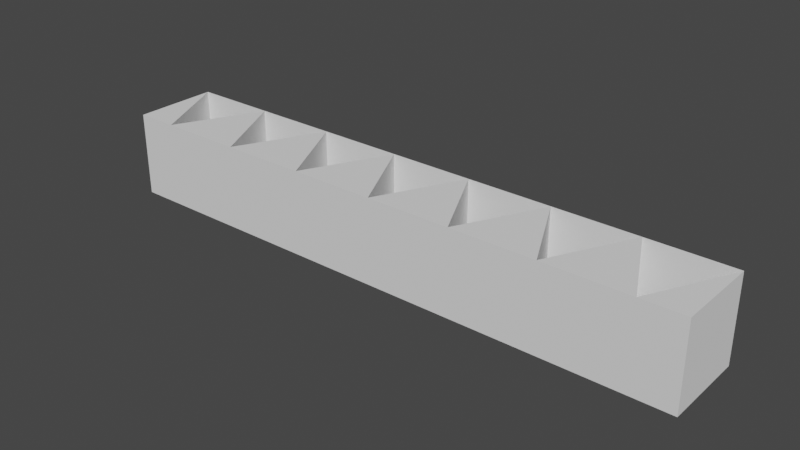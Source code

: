 # Source: AOE_Line_Indicator.blend  (saved by Blender 3.4.6; exported with 4.5.12 LTS)
import bpy
from mathutils import Matrix  # noqa: F401  (used for matrix-valued properties, if any)

bpy.ops.wm.read_factory_settings(use_empty=True)
scene = bpy.context.scene
scene.name = 'Scene'

# ---- collections
col_collection = bpy.data.collections.new('Collection'); scene.collection.children.link(col_collection)
col_cutters = bpy.data.collections.new('Cutters'); col_collection.children.link(col_cutters)
col_cutters.hide_render = True

# ---- node groups
ng_auto_smooth = bpy.data.node_groups.new('Auto Smooth', 'GeometryNodeTree')
_s = ng_auto_smooth.interface.new_socket(name='Geometry', in_out='OUTPUT', socket_type='NodeSocketGeometry')
_s = ng_auto_smooth.interface.new_socket(name='Geometry', in_out='INPUT', socket_type='NodeSocketGeometry')
_s = ng_auto_smooth.interface.new_socket(name='Angle', in_out='INPUT', socket_type='NodeSocketFloat')
_s.subtype = 'ANGLE'
_s.min_value = 0.0
_s.max_value = 3.142
ng_auto_smooth.is_modifier = True
_N = ng_auto_smooth.nodes; _L = ng_auto_smooth.links
n0 = _N.new('NodeGroupOutput'); n0.name = 'Group Output'; n0.location = (480, -100)
n1 = _N.new('NodeGroupInput'); n1.name = 'Group Input'; n1.location = (-420, -300)
n2 = _N.new('NodeGroupInput'); n2.name = 'Group Input.001'; n2.location = (-60, -100)
n3 = _N.new('GeometryNodeSetShadeSmooth'); n3.name = 'Set Shade Smooth'; n3.location = (120, -100)
n3.domain = 'EDGE'
n4 = _N.new('GeometryNodeSetShadeSmooth'); n4.name = 'Set Shade Smooth.001'; n4.location = (300, -100)
n5 = _N.new('GeometryNodeInputMeshEdgeAngle'); n5.name = 'Edge Angle'; n5.location = (-420, -220)
n6 = _N.new('GeometryNodeInputEdgeSmooth'); n6.name = 'Is Edge Smooth'; n6.location = (-60, -160)
n7 = _N.new('GeometryNodeInputShadeSmooth'); n7.name = 'Is Face Smooth'; n7.location = (-240, -340)
n8 = _N.new('FunctionNodeBooleanMath'); n8.name = 'Boolean Math'; n8.location = (-60, -220)
n9 = _N.new('FunctionNodeCompare'); n9.name = 'Compare'; n9.location = (-240, -180)
n9.operation = 'LESS_EQUAL'
_L.new(n5.outputs[0], n9.inputs[0])
_L.new(n4.outputs[0], n0.inputs[0])
_L.new(n1.outputs[1], n9.inputs[1])
_L.new(n9.outputs[0], n8.inputs[0])
_L.new(n7.outputs[0], n8.inputs[1])
_L.new(n2.outputs[0], n3.inputs[0])
_L.new(n6.outputs[0], n3.inputs[1])
_L.new(n3.outputs[0], n4.inputs[0])
_L.new(n8.outputs[0], n3.inputs[2])
n0.is_active_output = True

# ---- world
world_world = bpy.data.worlds.new('World'); scene.world = world_world
world_world.use_nodes = True; world_world.node_tree.nodes.clear()
_N = world_world.node_tree.nodes; _L = world_world.node_tree.links
n0 = _N.new('ShaderNodeOutputWorld'); n0.name = 'World Output'; n0.location = (300, 300)
n1 = _N.new('ShaderNodeBackground'); n1.name = 'Background'; n1.location = (10, 300)
n1.inputs[0].default_value = (0.05088, 0.05088, 0.05088, 1.0)
_L.new(n1.outputs[0], n0.inputs[0])
n0.is_active_output = True
world_world.color = (0.05088, 0.05088, 0.05088)
world_world.use_sun_shadow = False
world_world.sun_shadow_jitter_overblur = 0.0

# ---- meshes
me_cube_002 = bpy.data.meshes.new('Cube.002')
me_cube_002.from_pydata([(-1.0, -1.0, -1.0), (-1.0, -1.0, 1.0), (-1.0, 1.0, -1.0), (-1.0, 1.0, 1.0), (1.0, -1.0, -1.0), (1.0, -1.0, 1.0), (1.0, 1.0, -1.0), (1.0, 1.0, 1.0), (-0.9944, 0.9944, 1.0), (-0.9944, 0.9944, -1.0), (1.0, 0.992, 1.0), (-0.003417, -0.9989, 1.0), (-0.003417, -0.9989, -1.0), (1.0, 0.9989, -1.0), (1.0, 0.9989, 1.0), (1.0, 0.992, -1.0), (1.0, -1.0, -1.0), (1.0, -1.0, 1.0), (1.0, 1.0, -1.0), (1.0, 1.0, 1.0), (3.0, -1.0, -1.0), (3.0, -1.0, 1.0), (3.0, 1.0, -1.0), (3.0, 1.0, 1.0), (1.006, 0.9944, 1.0), (1.006, 0.9944, -1.0), (3.0, 0.992, 1.0), (1.997, -0.9989, 1.0), (1.997, -0.9989, -1.0), (3.0, 0.9989, -1.0), (3.0, 0.9989, 1.0), (3.0, 0.992, -1.0), (3.0, -1.0, -1.0), (3.0, -1.0, 1.0), (3.0, 1.0, -1.0), (3.0, 1.0, 1.0), (5.0, -1.0, -1.0), (5.0, -1.0, 1.0), (5.0, 1.0, -1.0), (5.0, 1.0, 1.0), (3.006, 0.9944, 1.0), (3.006, 0.9944, -1.0), (5.0, 0.992, 1.0), (3.997, -0.9989, 1.0), (3.997, -0.9989, -1.0), (5.0, 0.9989, -1.0), (5.0, 0.9989, 1.0), (5.0, 0.992, -1.0), (5.0, -1.0, -1.0), (5.0, -1.0, 1.0), (5.0, 1.0, -1.0), (5.0, 1.0, 1.0), (7.0, -1.0, -1.0), (7.0, -1.0, 1.0), (7.0, 1.0, -1.0), (7.0, 1.0, 1.0), (5.006, 0.9944, 1.0), (5.006, 0.9944, -1.0), (7.0, 0.992, 1.0), (5.997, -0.9989, 1.0), (5.997, -0.9989, -1.0), (7.0, 0.9989, -1.0), (7.0, 0.9989, 1.0), (7.0, 0.992, -1.0), (7.0, -1.0, -1.0), (7.0, -1.0, 1.0), (7.0, 1.0, -1.0), (7.0, 1.0, 1.0), (9.0, -1.0, -1.0), (9.0, -1.0, 1.0), (9.0, 1.0, -1.0), (9.0, 1.0, 1.0), (7.006, 0.9944, 1.0), (7.006, 0.9944, -1.0), (9.0, 0.992, 1.0), (7.997, -0.9989, 1.0), (7.997, -0.9989, -1.0), (9.0, 0.9989, -1.0), (9.0, 0.9989, 1.0), (9.0, 0.992, -1.0), (9.0, -1.0, -1.0), (9.0, -1.0, 1.0), (9.0, 1.0, -1.0), (9.0, 1.0, 1.0), (11.0, -1.0, -1.0), (11.0, -1.0, 1.0), (11.0, 1.0, -1.0), (11.0, 1.0, 1.0), (9.006, 0.9944, 1.0), (9.006, 0.9944, -1.0), (11.0, 0.992, 1.0), (9.997, -0.9989, 1.0), (9.997, -0.9989, -1.0), (11.0, 0.9989, -1.0), (11.0, 0.9989, 1.0), (11.0, 0.992, -1.0), (11.0, -1.0, -1.0), (11.0, -1.0, 1.0), (11.0, 1.0, -1.0), (11.0, 1.0, 1.0), (13.0, -1.0, -1.0), (13.0, -1.0, 1.0), (13.0, 1.0, -1.0), (13.0, 1.0, 1.0), (11.01, 0.9944, 1.0), (11.01, 0.9944, -1.0), (13.0, 0.992, 1.0), (12.0, -0.9989, 1.0), (12.0, -0.9989, -1.0), (13.0, 0.9989, -1.0), (13.0, 0.9989, 1.0), (13.0, 0.992, -1.0)], [], [(0, 1, 3, 2), (2, 3, 7, 6), (6, 7, 14, 13), (4, 5, 1, 0), (2, 6, 13, 9, 12, 15, 4, 0), (7, 3, 1, 5, 10, 11, 8, 14), (8, 9, 13, 14), (15, 10, 5, 4), (11, 12, 9, 8), (12, 11, 10, 15), (16, 17, 19, 18), (18, 19, 23, 22), (22, 23, 30, 29), (20, 21, 17, 16), (18, 22, 29, 25, 28, 31, 20, 16), (23, 19, 17, 21, 26, 27, 24, 30), (24, 25, 29, 30), (31, 26, 21, 20), (27, 28, 25, 24), (28, 27, 26, 31), (32, 33, 35, 34), (34, 35, 39, 38), (38, 39, 46, 45), (36, 37, 33, 32), (34, 38, 45, 41, 44, 47, 36, 32), (39, 35, 33, 37, 42, 43, 40, 46), (40, 41, 45, 46), (47, 42, 37, 36), (43, 44, 41, 40), (44, 43, 42, 47), (48, 49, 51, 50), (50, 51, 55, 54), (54, 55, 62, 61), (52, 53, 49, 48), (50, 54, 61, 57, 60, 63, 52, 48), (55, 51, 49, 53, 58, 59, 56, 62), (56, 57, 61, 62), (63, 58, 53, 52), (59, 60, 57, 56), (60, 59, 58, 63), (64, 65, 67, 66), (66, 67, 71, 70), (70, 71, 78, 77), (68, 69, 65, 64), (66, 70, 77, 73, 76, 79, 68, 64), (71, 67, 65, 69, 74, 75, 72, 78), (72, 73, 77, 78), (79, 74, 69, 68), (75, 76, 73, 72), (76, 75, 74, 79), (80, 81, 83, 82), (82, 83, 87, 86), (86, 87, 94, 93), (84, 85, 81, 80), (82, 86, 93, 89, 92, 95, 84, 80), (87, 83, 81, 85, 90, 91, 88, 94), (88, 89, 93, 94), (95, 90, 85, 84), (91, 92, 89, 88), (92, 91, 90, 95), (96, 97, 99, 98), (98, 99, 103, 102), (102, 103, 110, 109), (100, 101, 97, 96), (98, 102, 109, 105, 108, 111, 100, 96), (103, 99, 97, 101, 106, 107, 104, 110), (104, 105, 109, 110), (111, 106, 101, 100), (107, 108, 105, 104), (108, 107, 106, 111)])
me_cube_002.polygons.foreach_set('use_smooth', [0, 0, 0, 0, 0, 0, 1, 0, 1, 1, 0, 0, 0, 0, 0, 0, 1, 0, 1, 1, 0, 0, 0, 0, 0, 0, 1, 0, 1, 1, 0, 0, 0, 0, 0, 0, 1, 0, 1, 1, 0, 0, 0, 0, 0, 0, 1, 0, 1, 1, 0, 0, 0, 0, 0, 0, 1, 0, 1, 1, 0, 0, 0, 0, 0, 0, 1, 0, 1, 1])
_uv = me_cube_002.uv_layers.new(name='UVMap')
_uv.uv.foreach_set('vector', [0.375, 0.0, 0.625, 0.0, 0.625, 0.25, 0.375, 0.25, 0.375, 0.25, 0.625, 0.25, 0.625, 0.5, 0.375, 0.5, 0.375, 0.5, 0.625, 0.5, 0.625, 0.5001, 0.375, 0.5001, 0.375, 0.75, 0.625, 0.75, 0.625, 1.0, 0.375, 1.0, 0.125, 0.5, 0.375, 0.5, 0.375, 0.5001, 0.1257, 0.5007, 0.2496, 0.7499, 0.375, 0.501, 0.375, 0.75, 0.125, 0.75, 0.625, 0.5, 0.875, 0.5, 0.875, 0.75, 0.625, 0.75, 0.625, 0.501, 0.7504, 0.7499, 0.8743, 0.5007, 0.625, 0.5001, 0.0, 0.0, 0.0, 0.0, 0.0, 0.0, 0.0, 0.0, 0.375, 0.501, 0.625, 0.501, 0.625, 0.75, 0.375, 0.75, 0.0, 0.0, 0.0, 0.0, 0.0, 0.0, 0.0, 0.0, 0.0, 0.0, 0.0, 0.0, 0.0, 0.0, 0.0, 0.0, 0.375, 0.0, 0.625, 0.0, 0.625, 0.25, 0.375, 0.25, 0.375, 0.25, 0.625, 0.25, 0.625, 0.5, 0.375, 0.5, 0.375, 0.5, 0.625, 0.5, 0.625, 0.5001, 0.375, 0.5001, 0.375, 0.75, 0.625, 0.75, 0.625, 1.0, 0.375, 1.0, 0.125, 0.5, 0.375, 0.5, 0.375, 0.5001, 0.1257, 0.5007, 0.2496, 0.7499, 0.375, 0.501, 0.375, 0.75, 0.125, 0.75, 0.625, 0.5, 0.875, 0.5, 0.875, 0.75, 0.625, 0.75, 0.625, 0.501, 0.7504, 0.7499, 0.8743, 0.5007, 0.625, 0.5001, 0.0, 0.0, 0.0, 0.0, 0.0, 0.0, 0.0, 0.0, 0.375, 0.501, 0.625, 0.501, 0.625, 0.75, 0.375, 0.75, 0.0, 0.0, 0.0, 0.0, 0.0, 0.0, 0.0, 0.0, 0.0, 0.0, 0.0, 0.0, 0.0, 0.0, 0.0, 0.0, 0.375, 0.0, 0.625, 0.0, 0.625, 0.25, 0.375, 0.25, 0.375, 0.25, 0.625, 0.25, 0.625, 0.5, 0.375, 0.5, 0.375, 0.5, 0.625, 0.5, 0.625, 0.5001, 0.375, 0.5001, 0.375, 0.75, 0.625, 0.75, 0.625, 1.0, 0.375, 1.0, 0.125, 0.5, 0.375, 0.5, 0.375, 0.5001, 0.1257, 0.5007, 0.2496, 0.7499, 0.375, 0.501, 0.375, 0.75, 0.125, 0.75, 0.625, 0.5, 0.875, 0.5, 0.875, 0.75, 0.625, 0.75, 0.625, 0.501, 0.7504, 0.7499, 0.8743, 0.5007, 0.625, 0.5001, 0.0, 0.0, 0.0, 0.0, 0.0, 0.0, 0.0, 0.0, 0.375, 0.501, 0.625, 0.501, 0.625, 0.75, 0.375, 0.75, 0.0, 0.0, 0.0, 0.0, 0.0, 0.0, 0.0, 0.0, 0.0, 0.0, 0.0, 0.0, 0.0, 0.0, 0.0, 0.0, 0.375, 0.0, 0.625, 0.0, 0.625, 0.25, 0.375, 0.25, 0.375, 0.25, 0.625, 0.25, 0.625, 0.5, 0.375, 0.5, 0.375, 0.5, 0.625, 0.5, 0.625, 0.5001, 0.375, 0.5001, 0.375, 0.75, 0.625, 0.75, 0.625, 1.0, 0.375, 1.0, 0.125, 0.5, 0.375, 0.5, 0.375, 0.5001, 0.1257, 0.5007, 0.2496, 0.7499, 0.375, 0.501, 0.375, 0.75, 0.125, 0.75, 0.625, 0.5, 0.875, 0.5, 0.875, 0.75, 0.625, 0.75, 0.625, 0.501, 0.7504, 0.7499, 0.8743, 0.5007, 0.625, 0.5001, 0.0, 0.0, 0.0, 0.0, 0.0, 0.0, 0.0, 0.0, 0.375, 0.501, 0.625, 0.501, 0.625, 0.75, 0.375, 0.75, 0.0, 0.0, 0.0, 0.0, 0.0, 0.0, 0.0, 0.0, 0.0, 0.0, 0.0, 0.0, 0.0, 0.0, 0.0, 0.0, 0.375, 0.0, 0.625, 0.0, 0.625, 0.25, 0.375, 0.25, 0.375, 0.25, 0.625, 0.25, 0.625, 0.5, 0.375, 0.5, 0.375, 0.5, 0.625, 0.5, 0.625, 0.5001, 0.375, 0.5001, 0.375, 0.75, 0.625, 0.75, 0.625, 1.0, 0.375, 1.0, 0.125, 0.5, 0.375, 0.5, 0.375, 0.5001, 0.1257, 0.5007, 0.2496, 0.7499, 0.375, 0.501, 0.375, 0.75, 0.125, 0.75, 0.625, 0.5, 0.875, 0.5, 0.875, 0.75, 0.625, 0.75, 0.625, 0.501, 0.7504, 0.7499, 0.8743, 0.5007, 0.625, 0.5001, 0.0, 0.0, 0.0, 0.0, 0.0, 0.0, 0.0, 0.0, 0.375, 0.501, 0.625, 0.501, 0.625, 0.75, 0.375, 0.75, 0.0, 0.0, 0.0, 0.0, 0.0, 0.0, 0.0, 0.0, 0.0, 0.0, 0.0, 0.0, 0.0, 0.0, 0.0, 0.0, 0.375, 0.0, 0.625, 0.0, 0.625, 0.25, 0.375, 0.25, 0.375, 0.25, 0.625, 0.25, 0.625, 0.5, 0.375, 0.5, 0.375, 0.5, 0.625, 0.5, 0.625, 0.5001, 0.375, 0.5001, 0.375, 0.75, 0.625, 0.75, 0.625, 1.0, 0.375, 1.0, 0.125, 0.5, 0.375, 0.5, 0.375, 0.5001, 0.1257, 0.5007, 0.2496, 0.7499, 0.375, 0.501, 0.375, 0.75, 0.125, 0.75, 0.625, 0.5, 0.875, 0.5, 0.875, 0.75, 0.625, 0.75, 0.625, 0.501, 0.7504, 0.7499, 0.8743, 0.5007, 0.625, 0.5001, 0.0, 0.0, 0.0, 0.0, 0.0, 0.0, 0.0, 0.0, 0.375, 0.501, 0.625, 0.501, 0.625, 0.75, 0.375, 0.75, 0.0, 0.0, 0.0, 0.0, 0.0, 0.0, 0.0, 0.0, 0.0, 0.0, 0.0, 0.0, 0.0, 0.0, 0.0, 0.0, 0.375, 0.0, 0.625, 0.0, 0.625, 0.25, 0.375, 0.25, 0.375, 0.25, 0.625, 0.25, 0.625, 0.5, 0.375, 0.5, 0.375, 0.5, 0.625, 0.5, 0.625, 0.5001, 0.375, 0.5001, 0.375, 0.75, 0.625, 0.75, 0.625, 1.0, 0.375, 1.0, 0.125, 0.5, 0.375, 0.5, 0.375, 0.5001, 0.1257, 0.5007, 0.2496, 0.7499, 0.375, 0.501, 0.375, 0.75, 0.125, 0.75, 0.625, 0.5, 0.875, 0.5, 0.875, 0.75, 0.625, 0.75, 0.625, 0.501, 0.7504, 0.7499, 0.8743, 0.5007, 0.625, 0.5001, 0.0, 0.0, 0.0, 0.0, 0.0, 0.0, 0.0, 0.0, 0.375, 0.501, 0.625, 0.501, 0.625, 0.75, 0.375, 0.75, 0.0, 0.0, 0.0, 0.0, 0.0, 0.0, 0.0, 0.0, 0.0, 0.0, 0.0, 0.0, 0.0, 0.0, 0.0, 0.0])
me_cube_002.update()
me_cutter = bpy.data.meshes.new('Cutter')
me_cutter.from_pydata([(-0.9989, 0.9944, 1.008), (-0.007973, -0.9989, 1.008), (0.9989, 0.9989, 1.008), (-0.9989, 0.9944, -1.008), (-0.007973, -0.9989, -1.008), (0.9989, 0.9989, -1.008)], [], [(0, 1, 2), (3, 5, 4), (2, 5, 3, 0), (1, 4, 5, 2), (0, 3, 4, 1)])
me_cutter.polygons.foreach_set('use_smooth', [True] * 5)
me_cutter.update()

# ---- objects
ob_cube = bpy.data.objects.new('Cube', me_cube_002)
ob_cutter = bpy.data.objects.new('Cutter', me_cutter)

# ---- transforms, parenting, visibility, modifiers, constraints
ob_cube.location = (0.0, 0.0, 0.0)
_m = ob_cube.modifiers.new('Auto Smooth', 'NODES')
_m.node_group = ng_auto_smooth
_gi = [s.identifier for s in ng_auto_smooth.interface.items_tree if s.item_type == 'SOCKET' and s.in_out == 'INPUT']
_m[_gi[1]] = 0.5236  # Angle
ob_cutter.parent = ob_cube
ob_cutter.location = (0.004556, 1.192e-07, -0.002525)
ob_cutter.hide_render = True
ob_cutter.visible_camera = False
ob_cutter.visible_diffuse = False
ob_cutter.visible_glossy = False
ob_cutter.visible_transmission = False
ob_cutter.visible_volume_scatter = False
ob_cutter.display_type = 'WIRE'
_m = ob_cutter.modifiers.new('Auto Smooth', 'NODES')
_m.node_group = ng_auto_smooth
_gi = [s.identifier for s in ng_auto_smooth.interface.items_tree if s.item_type == 'SOCKET' and s.in_out == 'INPUT']
_m[_gi[1]] = 0.5236  # Angle

# ---- collection membership
col_collection.objects.link(ob_cube)
col_cutters.objects.link(ob_cutter)

# ---- scene / render settings (as saved in the file)
scene.frame_start = 1; scene.frame_end = 250; scene.frame_set(1)
scene.render.engine = 'BLENDER_EEVEE_NEXT'
scene.cycles.sampling_pattern = 'TABULATED_SOBOL'
scene.cycles.use_light_tree = False
scene.view_settings.view_transform = 'Filmic'
bpy.context.view_layer.update()

# ---- added for rendering (the .blend has no active camera and no usable light): camera, sun
cam_auto = bpy.data.cameras.new('AutoCamera')
cam_auto.lens = 50.0
cam_auto.sensor_width = 36.0
cam_auto.clip_end = 1000.0
ob_auto_camera = bpy.data.objects.new('AutoCamera', cam_auto)
scene.collection.objects.link(ob_auto_camera)
ob_auto_camera.location = (19.2149, -15.8578, 10.5719)
ob_auto_camera.rotation_euler = (1.09748, -7.21219e-08, 0.694738)
scene.camera = ob_auto_camera
light_auto_sun = bpy.data.lights.new('AutoSun', 'SUN')
light_auto_sun.energy = 3.0
light_auto_sun.angle = 0.0523599
ob_auto_sun = bpy.data.objects.new('AutoSun', light_auto_sun)
scene.collection.objects.link(ob_auto_sun)
ob_auto_sun.rotation_euler = (0.872665, 0.174533, 0.523599)
bpy.context.view_layer.update()

